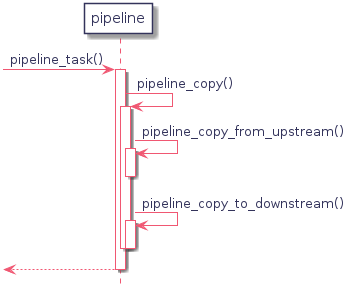

The diagram above was rendered by PlantUML. Its source (embedded in the PNG):
@startuml
hidefootbox
skinparam componentStyle uml2

skinparam defaultFontColor	#33335b

skinparam rectangle {
	color		#d6d6de
	backgroundColor	#ffffff
}

skinparam component {
	backgroundColor	#ffffff
	borderColor	#33335b
	arrowColor	#f05772
}

skinparam interface {
	backgroundColor	#ffffff
	borderColor	#f05772
}

skinparam class {
	backgroundColor	#ffffff
	borderColor	#33335b
	arrowColor	#f05772
}
skinparam stereotypeCBackgroundColor	#6fccdd

skinparam sequence {
	arrowColor		#4a4a86
	lifeLineBorderColor	#f05772
	groupBorderColor	#a1a1ca
	boxBorderColor		#a1a1ca
	dividerBorderColor	#d6d6de
	dividerBorderThickness	1
}
skinparam participant {
	borderColor		#33335b
	backgroundColor		#ffffff
}
skinparam actor {
	borderColor		#33335b
	backgroundColor		#ffffff
}

skinparam state {
	borderColor		#33335b
	backgroundColor		#ffffff
}

skinparam node {
	backgroundColor		#ffffff
}

skinparam note {
	backgroundColor 	#f6ed80
	borderColor		#d6d6de
}

skinparam activity {
	borderColor		#33335b
	backgroundColor		#ffffff
}

skinparam activityDiamond {
	borderColor		#33335b
	backgroundColor		#ffffff
}

skinparam arrowColor	#f05772
skinparam maxMessageSize 400
skinparam BoxPadding 4
participant "pipeline" as ppl

-> ppl : pipeline_task()
   activate ppl
   ppl -> ppl : pipeline_copy()
      activate ppl
      ppl -> ppl : pipeline_copy_from_upstream()
         activate ppl
         deactivate ppl
      ppl -> ppl : pipeline_copy_to_downstream()
         activate ppl
         deactivate ppl
   deactivate ppl
<-- ppl
deactivate ppl

@enduml